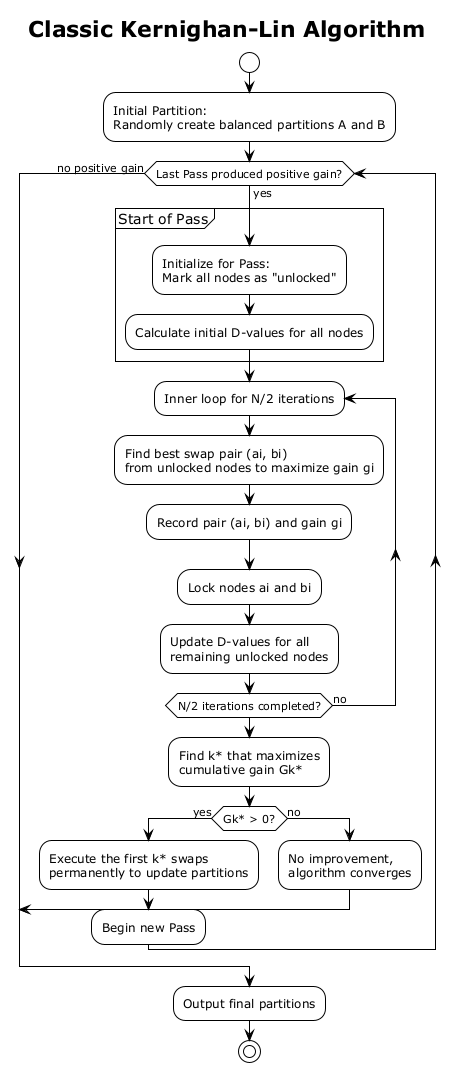

The diagram above was rendered by PlantUML. Its source (embedded in the PNG):
@startuml Classic KL Algorithm Flow

!theme plain
title "Classic Kernighan-Lin Algorithm"

start

:Initial Partition:
Randomly create balanced partitions A and B;

while (Last Pass produced positive gain?) is (yes)
    partition "Start of Pass" {
        :Initialize for Pass:
        Mark all nodes as "unlocked";
        :Calculate initial D-values for all nodes;
    }

    repeat :Inner loop for N/2 iterations
        :Find best swap pair (ai, bi)
        from unlocked nodes to maximize gain gi;
        :Record pair (ai, bi) and gain gi;
        :Lock nodes ai and bi;
        :Update D-values for all
        remaining unlocked nodes;
    repeat while (N/2 iterations completed?) is (no)

    :Find k* that maximizes
    cumulative gain Gk*;

    if (Gk* > 0?) then (yes)
        :Execute the first k* swaps
        permanently to update partitions;
        :Begin new Pass;
    else (no)
        :No improvement,
        algorithm converges;
        break
    endif
endwhile (no positive gain)

:Output final partitions;

stop

@enduml